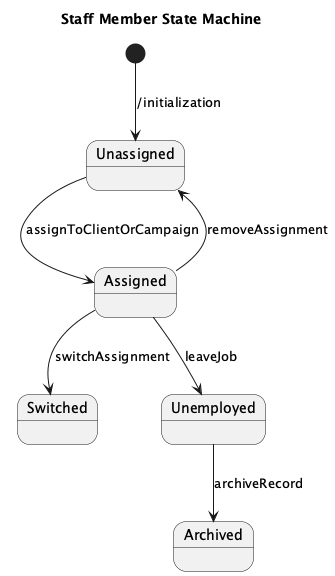

The diagram above was rendered by PlantUML. Its source (embedded in the PNG):
@startuml
title Staff Member State Machine

[*] --> Unassigned : /initialization

Unassigned --> Assigned : assignToClientOrCampaign

Assigned --> Unassigned : removeAssignment

Assigned --> Switched : switchAssignment

Assigned --> Unemployed : leaveJob

Unemployed --> Archived : archiveRecord

@enduml